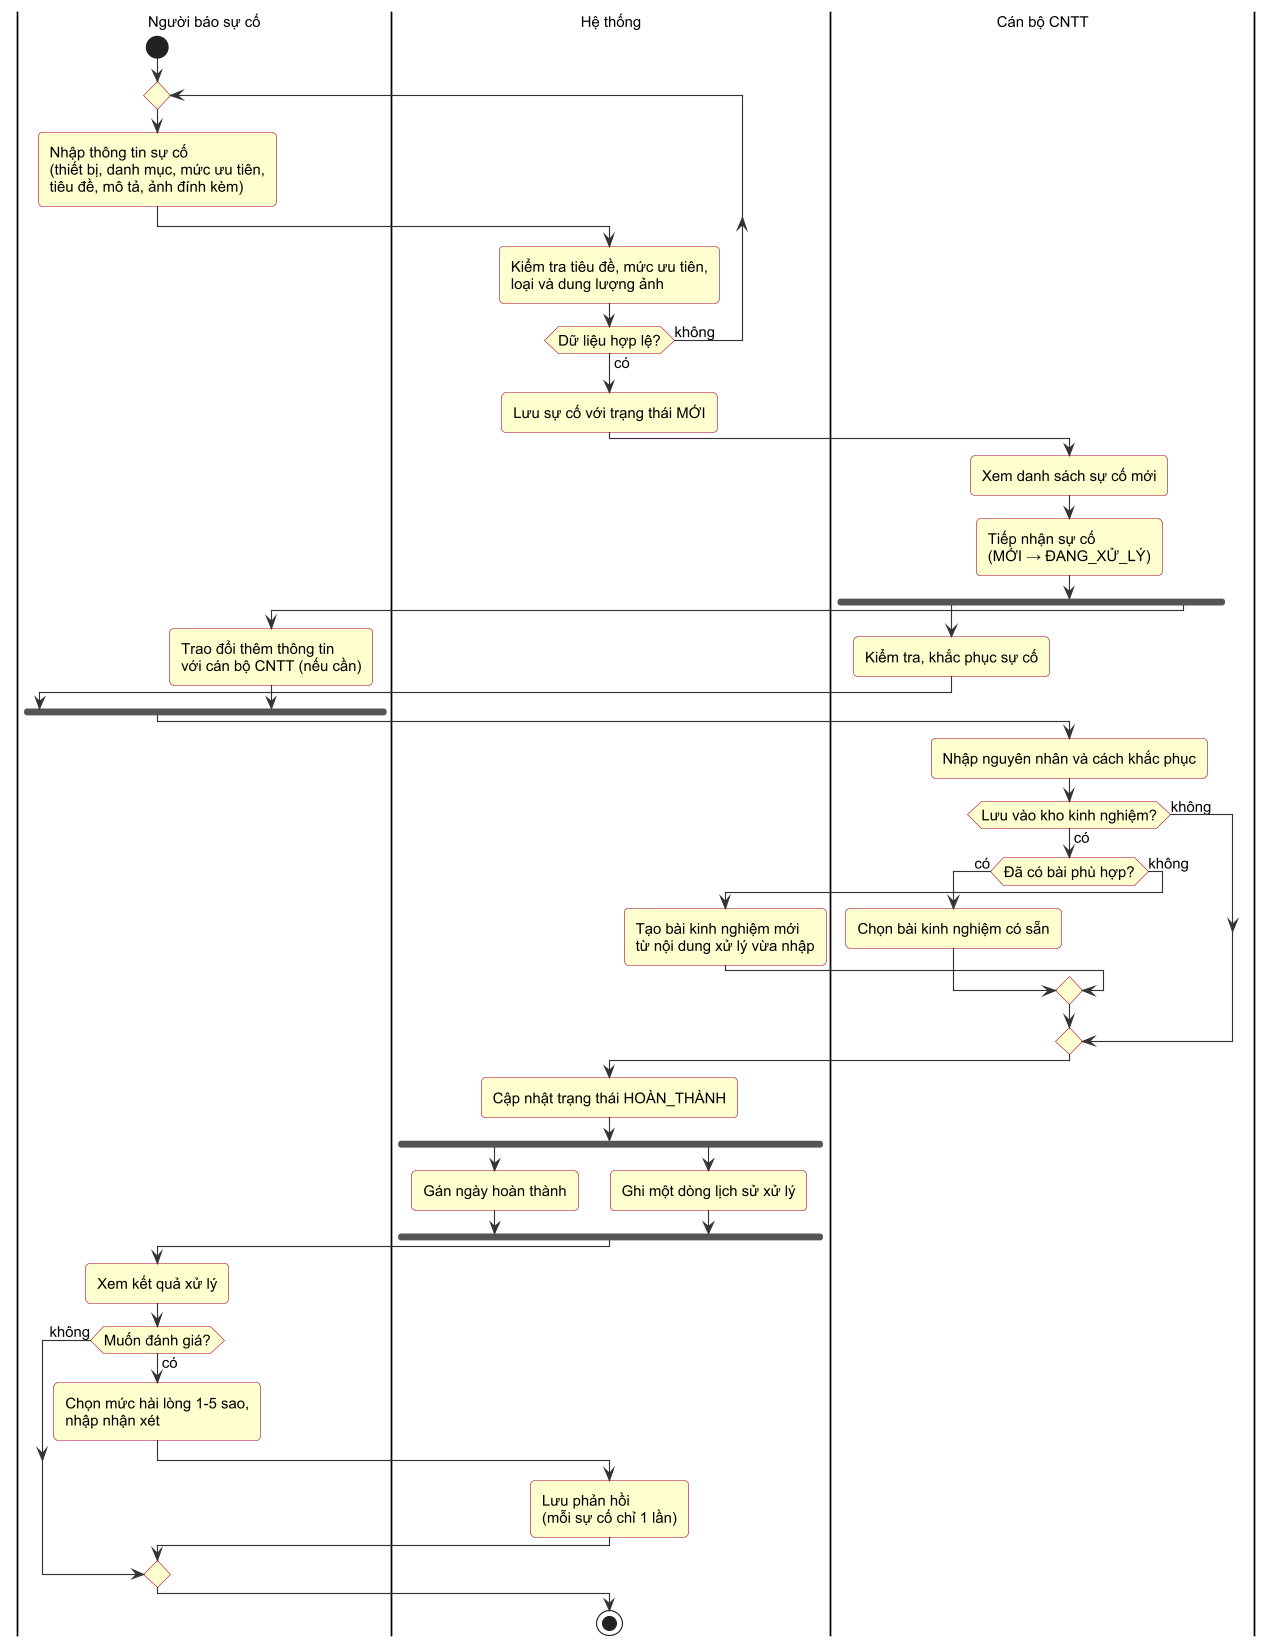

The diagram above was rendered by PlantUML. Its source (embedded in the PNG):
@startuml h1_8a_hoatdong_quytrinh
!include _style.iuml

|Người báo sự cố|
start
repeat
  :Nhập thông tin sự cố
  (thiết bị, danh mục, mức ưu tiên,
  tiêu đề, mô tả, ảnh đính kèm);
  |Hệ thống|
  :Kiểm tra tiêu đề, mức ưu tiên,
  loại và dung lượng ảnh;
repeat while (Dữ liệu hợp lệ?) is (không) not (có)
:Lưu sự cố với trạng thái MỚI;

|Cán bộ CNTT|
:Xem danh sách sự cố mới;
:Tiếp nhận sự cố
(MỚI → ĐANG_XỬ_LÝ);

fork
  :Kiểm tra, khắc phục sự cố;
fork again
  |Người báo sự cố|
  :Trao đổi thêm thông tin
  với cán bộ CNTT (nếu cần);
end fork

|Cán bộ CNTT|
:Nhập nguyên nhân và cách khắc phục;
if (Lưu vào kho kinh nghiệm?) then (có)
  if (Đã có bài phù hợp?) then (có)
    :Chọn bài kinh nghiệm có sẵn;
  else (không)
    |Hệ thống|
    :Tạo bài kinh nghiệm mới
    từ nội dung xử lý vừa nhập;
  endif
else (không)
endif

|Hệ thống|
:Cập nhật trạng thái HOÀN_THÀNH;
fork
  :Gán ngày hoàn thành;
fork again
  :Ghi một dòng lịch sử xử lý;
end fork

|Người báo sự cố|
:Xem kết quả xử lý;
if (Muốn đánh giá?) then (có)
  :Chọn mức hài lòng 1-5 sao,
  nhập nhận xét;
  |Hệ thống|
  :Lưu phản hồi
  (mỗi sự cố chỉ 1 lần);
else (không)
endif
stop
@enduml